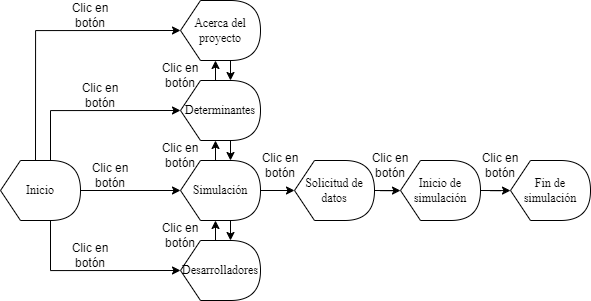

The diagram above was exported from draw.io. Its source (the exported page's mxGraphModel, read from the mxfile embedded in the PNG):
<mxGraphModel dx="432" dy="811" grid="1" gridSize="10" guides="1" tooltips="1" connect="1" arrows="1" fold="1" page="1" pageScale="1" pageWidth="827" pageHeight="1169" math="0" shadow="0">
  <root>
    <mxCell id="0" />
    <mxCell id="1" parent="0" />
    <mxCell id="1AuMgZeSEnXd-xlvQh8g-7" style="edgeStyle=orthogonalEdgeStyle;rounded=0;orthogonalLoop=1;jettySize=auto;html=1;exitX=0;exitY=0;exitDx=35;exitDy=0;exitPerimeter=0;entryX=0;entryY=0.5;entryDx=0;entryDy=0;entryPerimeter=0;" edge="1" parent="1" source="1AuMgZeSEnXd-xlvQh8g-1" target="1AuMgZeSEnXd-xlvQh8g-2">
      <mxGeometry relative="1" as="geometry" />
    </mxCell>
    <mxCell id="1AuMgZeSEnXd-xlvQh8g-8" style="edgeStyle=orthogonalEdgeStyle;rounded=0;orthogonalLoop=1;jettySize=auto;html=1;exitX=0;exitY=0;exitDx=50;exitDy=0;exitPerimeter=0;entryX=0;entryY=0.5;entryDx=0;entryDy=0;entryPerimeter=0;" edge="1" parent="1" source="1AuMgZeSEnXd-xlvQh8g-1" target="1AuMgZeSEnXd-xlvQh8g-3">
      <mxGeometry relative="1" as="geometry" />
    </mxCell>
    <mxCell id="1AuMgZeSEnXd-xlvQh8g-9" style="edgeStyle=orthogonalEdgeStyle;rounded=0;orthogonalLoop=1;jettySize=auto;html=1;exitX=1;exitY=0.5;exitDx=0;exitDy=0;exitPerimeter=0;" edge="1" parent="1" source="1AuMgZeSEnXd-xlvQh8g-1" target="1AuMgZeSEnXd-xlvQh8g-4">
      <mxGeometry relative="1" as="geometry" />
    </mxCell>
    <mxCell id="1AuMgZeSEnXd-xlvQh8g-10" style="edgeStyle=orthogonalEdgeStyle;rounded=0;orthogonalLoop=1;jettySize=auto;html=1;exitX=0;exitY=0;exitDx=50;exitDy=60;exitPerimeter=0;entryX=0;entryY=0.5;entryDx=0;entryDy=0;entryPerimeter=0;" edge="1" parent="1" source="1AuMgZeSEnXd-xlvQh8g-1" target="1AuMgZeSEnXd-xlvQh8g-5">
      <mxGeometry relative="1" as="geometry" />
    </mxCell>
    <mxCell id="1AuMgZeSEnXd-xlvQh8g-1" value="Inicio" style="shape=display;whiteSpace=wrap;html=1;fontFamily=Times New Roman;" vertex="1" parent="1">
      <mxGeometry x="40" y="290" width="80" height="60" as="geometry" />
    </mxCell>
    <mxCell id="1AuMgZeSEnXd-xlvQh8g-23" style="edgeStyle=orthogonalEdgeStyle;rounded=0;orthogonalLoop=1;jettySize=auto;html=1;exitX=0;exitY=0;exitDx=50;exitDy=60;exitPerimeter=0;entryX=0;entryY=0;entryDx=50;entryDy=0;entryPerimeter=0;" edge="1" parent="1" source="1AuMgZeSEnXd-xlvQh8g-2" target="1AuMgZeSEnXd-xlvQh8g-3">
      <mxGeometry relative="1" as="geometry" />
    </mxCell>
    <mxCell id="1AuMgZeSEnXd-xlvQh8g-2" value="Acerca del proyecto" style="shape=display;whiteSpace=wrap;html=1;fontFamily=Times New Roman;" vertex="1" parent="1">
      <mxGeometry x="220" y="130" width="80" height="60" as="geometry" />
    </mxCell>
    <mxCell id="1AuMgZeSEnXd-xlvQh8g-22" style="edgeStyle=orthogonalEdgeStyle;rounded=0;orthogonalLoop=1;jettySize=auto;html=1;exitX=0;exitY=0;exitDx=35;exitDy=0;exitPerimeter=0;entryX=0;entryY=0;entryDx=35;entryDy=60;entryPerimeter=0;" edge="1" parent="1" source="1AuMgZeSEnXd-xlvQh8g-3" target="1AuMgZeSEnXd-xlvQh8g-2">
      <mxGeometry relative="1" as="geometry" />
    </mxCell>
    <mxCell id="1AuMgZeSEnXd-xlvQh8g-26" style="edgeStyle=orthogonalEdgeStyle;rounded=0;orthogonalLoop=1;jettySize=auto;html=1;exitX=0;exitY=0;exitDx=50;exitDy=60;exitPerimeter=0;entryX=0;entryY=0;entryDx=50;entryDy=0;entryPerimeter=0;" edge="1" parent="1" source="1AuMgZeSEnXd-xlvQh8g-3" target="1AuMgZeSEnXd-xlvQh8g-4">
      <mxGeometry relative="1" as="geometry" />
    </mxCell>
    <mxCell id="1AuMgZeSEnXd-xlvQh8g-3" value="Determinantes" style="shape=display;whiteSpace=wrap;html=1;fontFamily=Times New Roman;" vertex="1" parent="1">
      <mxGeometry x="220" y="210" width="80" height="60" as="geometry" />
    </mxCell>
    <mxCell id="1AuMgZeSEnXd-xlvQh8g-17" style="edgeStyle=orthogonalEdgeStyle;rounded=0;orthogonalLoop=1;jettySize=auto;html=1;exitX=1;exitY=0.5;exitDx=0;exitDy=0;exitPerimeter=0;entryX=0;entryY=0.5;entryDx=0;entryDy=0;entryPerimeter=0;" edge="1" parent="1" source="1AuMgZeSEnXd-xlvQh8g-4" target="1AuMgZeSEnXd-xlvQh8g-16">
      <mxGeometry relative="1" as="geometry" />
    </mxCell>
    <mxCell id="1AuMgZeSEnXd-xlvQh8g-25" style="edgeStyle=orthogonalEdgeStyle;rounded=0;orthogonalLoop=1;jettySize=auto;html=1;exitX=0;exitY=0;exitDx=35;exitDy=0;exitPerimeter=0;entryX=0;entryY=0;entryDx=35;entryDy=60;entryPerimeter=0;" edge="1" parent="1" source="1AuMgZeSEnXd-xlvQh8g-4" target="1AuMgZeSEnXd-xlvQh8g-3">
      <mxGeometry relative="1" as="geometry" />
    </mxCell>
    <mxCell id="1AuMgZeSEnXd-xlvQh8g-29" style="edgeStyle=orthogonalEdgeStyle;rounded=0;orthogonalLoop=1;jettySize=auto;html=1;exitX=0;exitY=0;exitDx=50;exitDy=60;exitPerimeter=0;entryX=0;entryY=0;entryDx=50;entryDy=0;entryPerimeter=0;" edge="1" parent="1" source="1AuMgZeSEnXd-xlvQh8g-4" target="1AuMgZeSEnXd-xlvQh8g-5">
      <mxGeometry relative="1" as="geometry" />
    </mxCell>
    <mxCell id="1AuMgZeSEnXd-xlvQh8g-4" value="Simulación" style="shape=display;whiteSpace=wrap;html=1;fontFamily=Times New Roman;" vertex="1" parent="1">
      <mxGeometry x="220" y="290" width="80" height="60" as="geometry" />
    </mxCell>
    <mxCell id="1AuMgZeSEnXd-xlvQh8g-28" style="edgeStyle=orthogonalEdgeStyle;rounded=0;orthogonalLoop=1;jettySize=auto;html=1;exitX=0;exitY=0;exitDx=35;exitDy=0;exitPerimeter=0;entryX=0;entryY=0;entryDx=35;entryDy=60;entryPerimeter=0;" edge="1" parent="1" source="1AuMgZeSEnXd-xlvQh8g-5" target="1AuMgZeSEnXd-xlvQh8g-4">
      <mxGeometry relative="1" as="geometry" />
    </mxCell>
    <mxCell id="1AuMgZeSEnXd-xlvQh8g-5" value="Desarrolladores" style="shape=display;whiteSpace=wrap;html=1;fontFamily=Times New Roman;" vertex="1" parent="1">
      <mxGeometry x="220" y="370" width="80" height="60" as="geometry" />
    </mxCell>
    <mxCell id="1AuMgZeSEnXd-xlvQh8g-19" style="edgeStyle=orthogonalEdgeStyle;rounded=0;orthogonalLoop=1;jettySize=auto;html=1;exitX=1;exitY=0.5;exitDx=0;exitDy=0;exitPerimeter=0;" edge="1" parent="1" source="1AuMgZeSEnXd-xlvQh8g-16" target="1AuMgZeSEnXd-xlvQh8g-18">
      <mxGeometry relative="1" as="geometry" />
    </mxCell>
    <mxCell id="1AuMgZeSEnXd-xlvQh8g-16" value="Solicitud de datos" style="shape=display;whiteSpace=wrap;html=1;fontFamily=Times New Roman;" vertex="1" parent="1">
      <mxGeometry x="334" y="290" width="80" height="60" as="geometry" />
    </mxCell>
    <mxCell id="1AuMgZeSEnXd-xlvQh8g-21" style="edgeStyle=orthogonalEdgeStyle;rounded=0;orthogonalLoop=1;jettySize=auto;html=1;exitX=1;exitY=0.5;exitDx=0;exitDy=0;exitPerimeter=0;" edge="1" parent="1" source="1AuMgZeSEnXd-xlvQh8g-18" target="1AuMgZeSEnXd-xlvQh8g-20">
      <mxGeometry relative="1" as="geometry" />
    </mxCell>
    <mxCell id="1AuMgZeSEnXd-xlvQh8g-18" value="Inicio de simulación" style="shape=display;whiteSpace=wrap;html=1;fontFamily=Times New Roman;" vertex="1" parent="1">
      <mxGeometry x="440" y="290" width="80" height="60" as="geometry" />
    </mxCell>
    <mxCell id="1AuMgZeSEnXd-xlvQh8g-20" value="Fin de simulación" style="shape=display;whiteSpace=wrap;html=1;fontFamily=Times New Roman;" vertex="1" parent="1">
      <mxGeometry x="550" y="290" width="80" height="60" as="geometry" />
    </mxCell>
    <mxCell id="1AuMgZeSEnXd-xlvQh8g-30" value="Clic en botón" style="text;html=1;strokeColor=none;fillColor=none;align=center;verticalAlign=middle;whiteSpace=wrap;rounded=0;" vertex="1" parent="1">
      <mxGeometry x="100" y="130" width="60" height="30" as="geometry" />
    </mxCell>
    <mxCell id="1AuMgZeSEnXd-xlvQh8g-33" value="Clic en botón" style="text;html=1;strokeColor=none;fillColor=none;align=center;verticalAlign=middle;whiteSpace=wrap;rounded=0;" vertex="1" parent="1">
      <mxGeometry x="110" y="210" width="60" height="30" as="geometry" />
    </mxCell>
    <mxCell id="1AuMgZeSEnXd-xlvQh8g-34" value="Clic en botón" style="text;html=1;strokeColor=none;fillColor=none;align=center;verticalAlign=middle;whiteSpace=wrap;rounded=0;" vertex="1" parent="1">
      <mxGeometry x="120" y="290" width="60" height="30" as="geometry" />
    </mxCell>
    <mxCell id="1AuMgZeSEnXd-xlvQh8g-35" value="Clic en botón" style="text;html=1;strokeColor=none;fillColor=none;align=center;verticalAlign=middle;whiteSpace=wrap;rounded=0;" vertex="1" parent="1">
      <mxGeometry x="100" y="370" width="60" height="30" as="geometry" />
    </mxCell>
    <mxCell id="1AuMgZeSEnXd-xlvQh8g-36" value="Clic en botón" style="text;html=1;strokeColor=none;fillColor=none;align=center;verticalAlign=middle;whiteSpace=wrap;rounded=0;" vertex="1" parent="1">
      <mxGeometry x="290" y="280" width="60" height="30" as="geometry" />
    </mxCell>
    <mxCell id="1AuMgZeSEnXd-xlvQh8g-37" value="Clic en botón" style="text;html=1;strokeColor=none;fillColor=none;align=center;verticalAlign=middle;whiteSpace=wrap;rounded=0;" vertex="1" parent="1">
      <mxGeometry x="400" y="280" width="60" height="30" as="geometry" />
    </mxCell>
    <mxCell id="1AuMgZeSEnXd-xlvQh8g-38" value="Clic en botón" style="text;html=1;strokeColor=none;fillColor=none;align=center;verticalAlign=middle;whiteSpace=wrap;rounded=0;" vertex="1" parent="1">
      <mxGeometry x="510" y="280" width="60" height="30" as="geometry" />
    </mxCell>
    <mxCell id="1AuMgZeSEnXd-xlvQh8g-40" value="Clic en botón" style="text;html=1;strokeColor=none;fillColor=none;align=center;verticalAlign=middle;whiteSpace=wrap;rounded=0;" vertex="1" parent="1">
      <mxGeometry x="190" y="190" width="60" height="30" as="geometry" />
    </mxCell>
    <mxCell id="1AuMgZeSEnXd-xlvQh8g-41" value="Clic en botón" style="text;html=1;strokeColor=none;fillColor=none;align=center;verticalAlign=middle;whiteSpace=wrap;rounded=0;" vertex="1" parent="1">
      <mxGeometry x="190" y="270" width="60" height="30" as="geometry" />
    </mxCell>
    <mxCell id="1AuMgZeSEnXd-xlvQh8g-42" value="Clic en botón" style="text;html=1;strokeColor=none;fillColor=none;align=center;verticalAlign=middle;whiteSpace=wrap;rounded=0;" vertex="1" parent="1">
      <mxGeometry x="190" y="350" width="60" height="30" as="geometry" />
    </mxCell>
  </root>
</mxGraphModel>